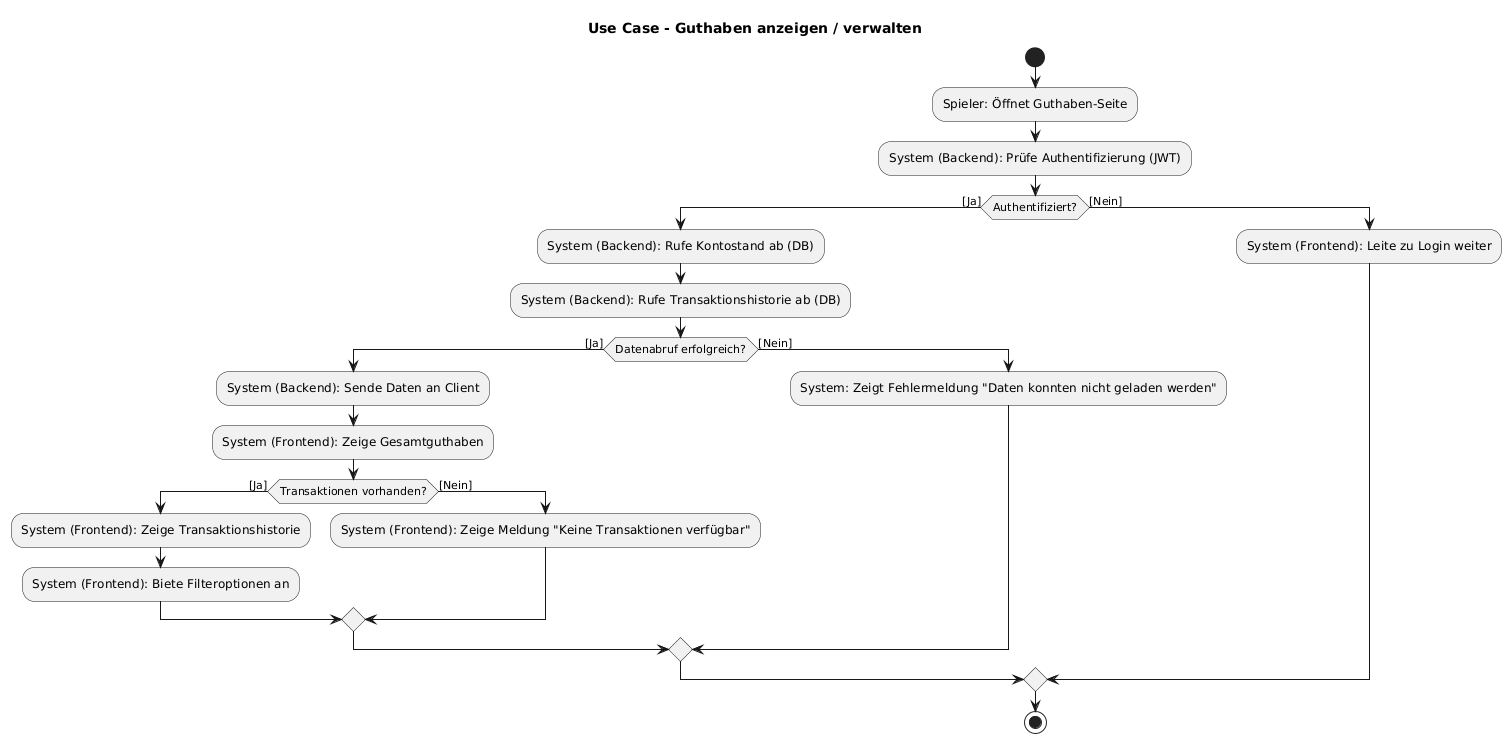

The diagram above was rendered by PlantUML. Its source (embedded in the PNG):
@startuml
' Titel: Aktivitätsdiagramm für Use Case - Guthaben anzeigen
title Use Case - Guthaben anzeigen / verwalten

start

:Spieler: Öffnet Guthaben-Seite;
:System (Backend): Prüfe Authentifizierung (JWT);

if (Authentifiziert?) then ([Ja])
:System (Backend): Rufe Kontostand ab (DB);
:System (Backend): Rufe Transaktionshistorie ab (DB);

if (Datenabruf erfolgreich?) then ([Ja])
    :System (Backend): Sende Daten an Client;
    :System (Frontend): Zeige Gesamtguthaben;
    
    if (Transaktionen vorhanden?) then ([Ja])
        :System (Frontend): Zeige Transaktionshistorie;
        :System (Frontend): Biete Filteroptionen an;
    else ([Nein])
        :System (Frontend): Zeige Meldung "Keine Transaktionen verfügbar";
    endif
else ([Nein])
    :System: Zeigt Fehlermeldung "Daten konnten nicht geladen werden";
endif


else ([Nein])
:System (Frontend): Leite zu Login weiter;
endif

stop
@enduml